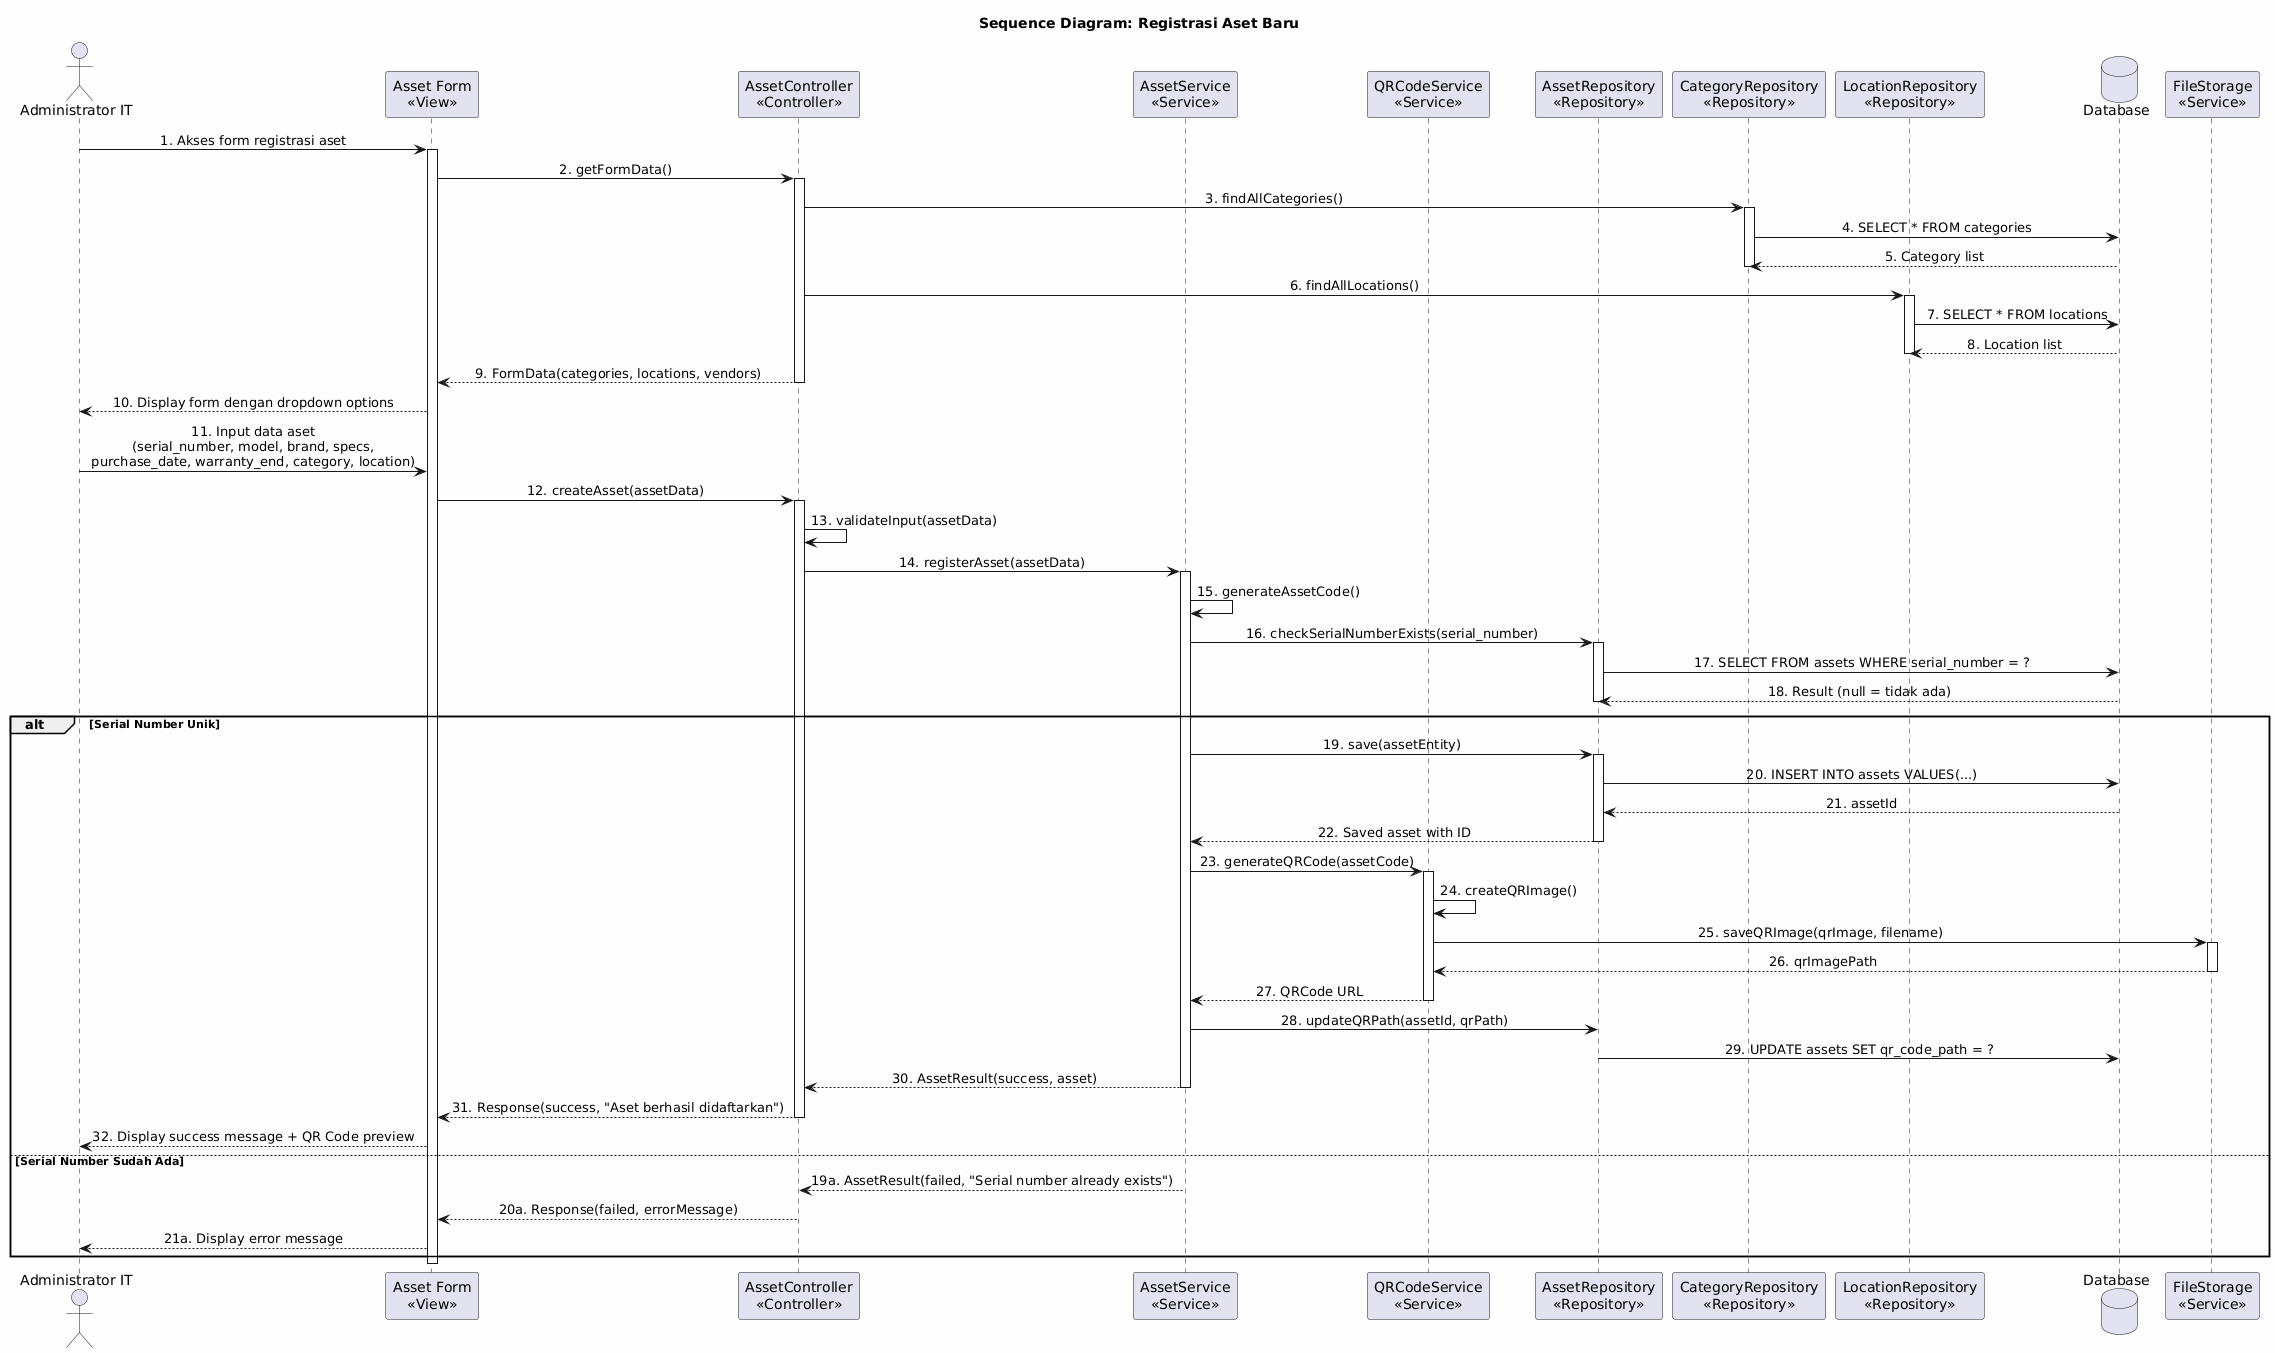

The diagram above was rendered by PlantUML. Its source (embedded in the PNG):
@startuml SD_Register_Asset
skinparam backgroundColor #FEFEFE
skinparam sequenceMessageAlign center

title Sequence Diagram: Registrasi Aset Baru

actor "Administrator IT" as Admin
participant "Asset Form\n<<View>>" as AssetForm
participant "AssetController\n<<Controller>>" as AssetController
participant "AssetService\n<<Service>>" as AssetService
participant "QRCodeService\n<<Service>>" as QRService
participant "AssetRepository\n<<Repository>>" as AssetRepo
participant "CategoryRepository\n<<Repository>>" as CatRepo
participant "LocationRepository\n<<Repository>>" as LocRepo
database "Database" as DB
participant "FileStorage\n<<Service>>" as Storage

Admin -> AssetForm : 1. Akses form registrasi aset
activate AssetForm

AssetForm -> AssetController : 2. getFormData()
activate AssetController
AssetController -> CatRepo : 3. findAllCategories()
activate CatRepo
CatRepo -> DB : 4. SELECT * FROM categories
DB --> CatRepo : 5. Category list
deactivate CatRepo

AssetController -> LocRepo : 6. findAllLocations()
activate LocRepo
LocRepo -> DB : 7. SELECT * FROM locations
DB --> LocRepo : 8. Location list
deactivate LocRepo

AssetController --> AssetForm : 9. FormData(categories, locations, vendors)
deactivate AssetController

AssetForm --> Admin : 10. Display form dengan dropdown options

Admin -> AssetForm : 11. Input data aset\n(serial_number, model, brand, specs,\npurchase_date, warranty_end, category, location)
AssetForm -> AssetController : 12. createAsset(assetData)
activate AssetController

AssetController -> AssetController : 13. validateInput(assetData)

AssetController -> AssetService : 14. registerAsset(assetData)
activate AssetService

AssetService -> AssetService : 15. generateAssetCode()

AssetService -> AssetRepo : 16. checkSerialNumberExists(serial_number)
activate AssetRepo
AssetRepo -> DB : 17. SELECT FROM assets WHERE serial_number = ?
DB --> AssetRepo : 18. Result (null = tidak ada)
deactivate AssetRepo

alt Serial Number Unik
    AssetService -> AssetRepo : 19. save(assetEntity)
    activate AssetRepo
    AssetRepo -> DB : 20. INSERT INTO assets VALUES(...)
    DB --> AssetRepo : 21. assetId
    AssetRepo --> AssetService : 22. Saved asset with ID
    deactivate AssetRepo

    AssetService -> QRService : 23. generateQRCode(assetCode)
    activate QRService
    QRService -> QRService : 24. createQRImage()
    QRService -> Storage : 25. saveQRImage(qrImage, filename)
    activate Storage
    Storage --> QRService : 26. qrImagePath
    deactivate Storage
    QRService --> AssetService : 27. QRCode URL
    deactivate QRService

    AssetService -> AssetRepo : 28. updateQRPath(assetId, qrPath)
    AssetRepo -> DB : 29. UPDATE assets SET qr_code_path = ?

    AssetService --> AssetController : 30. AssetResult(success, asset)
    deactivate AssetService

    AssetController --> AssetForm : 31. Response(success, "Aset berhasil didaftarkan")
    deactivate AssetController

    AssetForm --> Admin : 32. Display success message + QR Code preview

else Serial Number Sudah Ada
    AssetService --> AssetController : 19a. AssetResult(failed, "Serial number already exists")
    AssetController --> AssetForm : 20a. Response(failed, errorMessage)
    AssetForm --> Admin : 21a. Display error message
end

deactivate AssetForm

@enduml